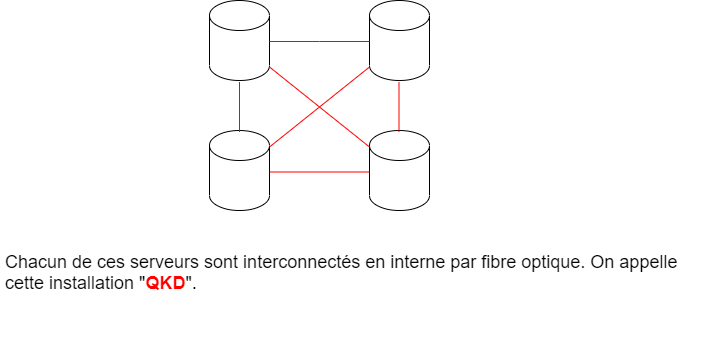

The diagram above was exported from draw.io. Its source (the exported page's mxGraphModel, read from the mxfile embedded in the PNG):
<mxGraphModel dx="865" dy="483" grid="1" gridSize="10" guides="1" tooltips="1" connect="1" arrows="1" fold="1" page="1" pageScale="1" pageWidth="827" pageHeight="1169" math="0" shadow="0">
  <root>
    <mxCell id="0" />
    <mxCell id="1" parent="0" />
    <mxCell id="eymzu2Em6PtB8Zd74p0L-2" value="" style="shape=cylinder3;whiteSpace=wrap;html=1;boundedLbl=1;backgroundOutline=1;size=15;" parent="1" vertex="1">
      <mxGeometry x="274" y="140" width="60" height="80" as="geometry" />
    </mxCell>
    <mxCell id="eymzu2Em6PtB8Zd74p0L-3" value="" style="shape=cylinder3;whiteSpace=wrap;html=1;boundedLbl=1;backgroundOutline=1;size=15;" parent="1" vertex="1">
      <mxGeometry x="274" y="270" width="60" height="80" as="geometry" />
    </mxCell>
    <mxCell id="eymzu2Em6PtB8Zd74p0L-4" value="" style="shape=cylinder3;whiteSpace=wrap;html=1;boundedLbl=1;backgroundOutline=1;size=15;" parent="1" vertex="1">
      <mxGeometry x="434" y="140" width="60" height="80" as="geometry" />
    </mxCell>
    <mxCell id="eymzu2Em6PtB8Zd74p0L-6" value="" style="shape=cylinder3;whiteSpace=wrap;html=1;boundedLbl=1;backgroundOutline=1;size=15;" parent="1" vertex="1">
      <mxGeometry x="434" y="270" width="60" height="80" as="geometry" />
    </mxCell>
    <mxCell id="eymzu2Em6PtB8Zd74p0L-14" value="&lt;br&gt;Chacun de ces serveurs sont interconnectés en interne par fibre optique. On appelle cette installation &quot;&lt;b style=&quot;color: rgb(255 , 0 , 0)&quot;&gt;QKD&lt;/b&gt;&quot;.&lt;font color=&quot;#ff0000&quot;&gt;&amp;nbsp;&lt;/font&gt;" style="text;html=1;strokeColor=none;fillColor=none;spacing=5;spacingTop=-20;whiteSpace=wrap;overflow=hidden;rounded=0;fontSize=18;" parent="1" vertex="1">
      <mxGeometry x="65" y="380" width="700" height="120" as="geometry" />
    </mxCell>
    <mxCell id="eymzu2Em6PtB8Zd74p0L-27" value="" style="endArrow=none;html=1;rounded=0;exitX=1;exitY=0;exitDx=0;exitDy=15;exitPerimeter=0;entryX=0;entryY=1;entryDx=0;entryDy=-15;entryPerimeter=0;strokeColor=#FF0000;" parent="1" edge="1">
      <mxGeometry width="50" height="50" relative="1" as="geometry">
        <mxPoint x="334" y="286.5" as="sourcePoint" />
        <mxPoint x="434" y="206.5" as="targetPoint" />
      </mxGeometry>
    </mxCell>
    <mxCell id="eymzu2Em6PtB8Zd74p0L-28" value="" style="endArrow=none;html=1;rounded=0;exitX=1;exitY=1;exitDx=0;exitDy=-15;exitPerimeter=0;entryX=0;entryY=0;entryDx=0;entryDy=15;entryPerimeter=0;strokeColor=#FF0000;" parent="1" edge="1">
      <mxGeometry width="50" height="50" relative="1" as="geometry">
        <mxPoint x="334" y="206.5" as="sourcePoint" />
        <mxPoint x="434" y="286.5" as="targetPoint" />
      </mxGeometry>
    </mxCell>
    <mxCell id="eymzu2Em6PtB8Zd74p0L-29" value="" style="endArrow=none;html=1;rounded=0;exitX=1;exitY=0;exitDx=0;exitDy=52.5;exitPerimeter=0;strokeColor=#FF0000;" parent="1" edge="1">
      <mxGeometry width="50" height="50" relative="1" as="geometry">
        <mxPoint x="304" y="221.5" as="sourcePoint" />
        <mxPoint x="304" y="271.5" as="targetPoint" />
      </mxGeometry>
    </mxCell>
    <mxCell id="eymzu2Em6PtB8Zd74p0L-30" value="" style="endArrow=none;html=1;rounded=0;exitX=1;exitY=0;exitDx=0;exitDy=52.5;exitPerimeter=0;strokeColor=#FF0000;" parent="1" edge="1">
      <mxGeometry width="50" height="50" relative="1" as="geometry">
        <mxPoint x="463.5" y="221.5" as="sourcePoint" />
        <mxPoint x="463.5" y="271.5" as="targetPoint" />
      </mxGeometry>
    </mxCell>
    <mxCell id="eymzu2Em6PtB8Zd74p0L-31" value="" style="endArrow=none;html=1;rounded=0;exitX=0;exitY=0.5;exitDx=0;exitDy=0;exitPerimeter=0;entryX=1;entryY=0.5;entryDx=0;entryDy=0;entryPerimeter=0;strokeColor=#FF0000;" parent="1" edge="1">
      <mxGeometry width="50" height="50" relative="1" as="geometry">
        <mxPoint x="434" y="311.5" as="sourcePoint" />
        <mxPoint x="334" y="311.5" as="targetPoint" />
      </mxGeometry>
    </mxCell>
    <mxCell id="eymzu2Em6PtB8Zd74p0L-32" value="" style="endArrow=none;html=1;rounded=0;exitX=0;exitY=0.5;exitDx=0;exitDy=0;exitPerimeter=0;entryX=1;entryY=0.5;entryDx=0;entryDy=0;entryPerimeter=0;strokeColor=#FF0000;" parent="1" edge="1">
      <mxGeometry width="50" height="50" relative="1" as="geometry">
        <mxPoint x="434" y="181" as="sourcePoint" />
        <mxPoint x="334" y="181" as="targetPoint" />
        <Array as="points">
          <mxPoint x="384" y="181" />
        </Array>
      </mxGeometry>
    </mxCell>
  </root>
</mxGraphModel>